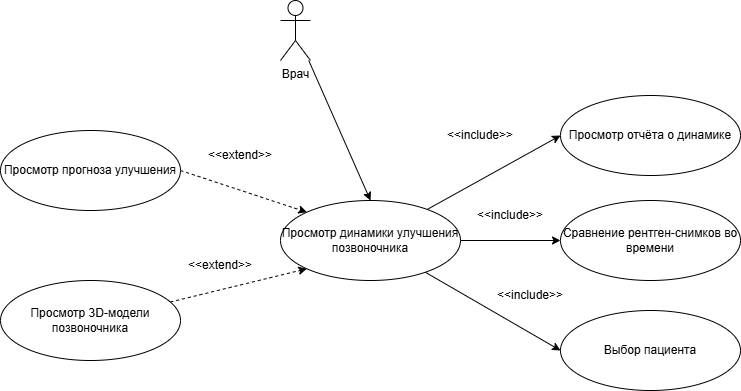

The diagram above was exported from draw.io. Its source (the exported page's mxGraphModel, read from the mxfile embedded in the PNG):
<mxGraphModel dx="2084" dy="1136" grid="1" gridSize="10" guides="1" tooltips="1" connect="1" arrows="1" fold="1" page="1" pageScale="1" pageWidth="827" pageHeight="1169" math="0" shadow="0">
  <root>
    <mxCell id="0" />
    <mxCell id="1" parent="0" />
    <mxCell id="EWGR8a3v7wxAQ4pIiwL9-30" edge="1" parent="1" source="EWGR8a3v7wxAQ4pIiwL9-31" style="rounded=0;orthogonalLoop=1;jettySize=auto;html=1;entryX=0.5;entryY=0;entryDx=0;entryDy=0;" target="EWGR8a3v7wxAQ4pIiwL9-39">
      <mxGeometry relative="1" as="geometry" />
    </mxCell>
    <mxCell id="EWGR8a3v7wxAQ4pIiwL9-31" parent="1" style="shape=umlActor;verticalLabelPosition=bottom;verticalAlign=top;html=1;outlineConnect=0;" value="Врач" vertex="1">
      <mxGeometry height="60" width="30" x="440" y="170" as="geometry" />
    </mxCell>
    <mxCell id="EWGR8a3v7wxAQ4pIiwL9-32" edge="1" parent="1" source="EWGR8a3v7wxAQ4pIiwL9-33" style="rounded=0;orthogonalLoop=1;jettySize=auto;html=1;entryX=0;entryY=0;entryDx=0;entryDy=0;dashed=1;exitX=1;exitY=0.5;exitDx=0;exitDy=0;" target="EWGR8a3v7wxAQ4pIiwL9-39">
      <mxGeometry relative="1" as="geometry" />
    </mxCell>
    <mxCell id="EWGR8a3v7wxAQ4pIiwL9-33" parent="1" style="ellipse;whiteSpace=wrap;html=1;" value="Просмотр прогноза улучшения" vertex="1">
      <mxGeometry height="80" width="180" x="160" y="300" as="geometry" />
    </mxCell>
    <mxCell id="EWGR8a3v7wxAQ4pIiwL9-34" edge="1" parent="1" source="EWGR8a3v7wxAQ4pIiwL9-35" style="rounded=0;orthogonalLoop=1;jettySize=auto;html=1;entryX=0;entryY=1;entryDx=0;entryDy=0;dashed=1;" target="EWGR8a3v7wxAQ4pIiwL9-39">
      <mxGeometry relative="1" as="geometry" />
    </mxCell>
    <mxCell id="EWGR8a3v7wxAQ4pIiwL9-35" parent="1" style="ellipse;whiteSpace=wrap;html=1;" value="Просмотр 3D-модели позвоночника" vertex="1">
      <mxGeometry height="80" width="180" x="160" y="450" as="geometry" />
    </mxCell>
    <mxCell id="EWGR8a3v7wxAQ4pIiwL9-36" edge="1" parent="1" source="EWGR8a3v7wxAQ4pIiwL9-39" style="rounded=0;orthogonalLoop=1;jettySize=auto;html=1;entryX=0;entryY=0.5;entryDx=0;entryDy=0;" target="EWGR8a3v7wxAQ4pIiwL9-42">
      <mxGeometry relative="1" as="geometry" />
    </mxCell>
    <mxCell id="EWGR8a3v7wxAQ4pIiwL9-37" edge="1" parent="1" source="EWGR8a3v7wxAQ4pIiwL9-39" style="rounded=0;orthogonalLoop=1;jettySize=auto;html=1;entryX=0;entryY=0.5;entryDx=0;entryDy=0;" target="EWGR8a3v7wxAQ4pIiwL9-43">
      <mxGeometry relative="1" as="geometry" />
    </mxCell>
    <mxCell id="EWGR8a3v7wxAQ4pIiwL9-38" edge="1" parent="1" source="EWGR8a3v7wxAQ4pIiwL9-39" style="rounded=0;orthogonalLoop=1;jettySize=auto;html=1;entryX=0;entryY=0.5;entryDx=0;entryDy=0;" target="EWGR8a3v7wxAQ4pIiwL9-46">
      <mxGeometry relative="1" as="geometry" />
    </mxCell>
    <mxCell id="EWGR8a3v7wxAQ4pIiwL9-39" parent="1" style="ellipse;whiteSpace=wrap;html=1;" value="Просмотр динамики улучшения позвоночника" vertex="1">
      <mxGeometry height="80" width="180" x="440" y="370" as="geometry" />
    </mxCell>
    <mxCell id="EWGR8a3v7wxAQ4pIiwL9-40" parent="1" style="text;html=1;whiteSpace=wrap;strokeColor=none;fillColor=none;align=center;verticalAlign=middle;rounded=0;" value="&amp;lt;&amp;lt;extend&amp;gt;&amp;gt;" vertex="1">
      <mxGeometry height="30" width="60" x="370" y="310" as="geometry" />
    </mxCell>
    <mxCell id="EWGR8a3v7wxAQ4pIiwL9-41" parent="1" style="text;html=1;whiteSpace=wrap;strokeColor=none;fillColor=none;align=center;verticalAlign=middle;rounded=0;" value="&amp;lt;&amp;lt;extend&amp;gt;&amp;gt;" vertex="1">
      <mxGeometry height="30" width="60" x="350" y="420" as="geometry" />
    </mxCell>
    <mxCell id="EWGR8a3v7wxAQ4pIiwL9-42" parent="1" style="ellipse;whiteSpace=wrap;html=1;" value="Просмотр отчёта о динамике" vertex="1">
      <mxGeometry height="80" width="180" x="720" y="265" as="geometry" />
    </mxCell>
    <mxCell id="EWGR8a3v7wxAQ4pIiwL9-43" parent="1" style="ellipse;whiteSpace=wrap;html=1;" value="Сравнение рентген-снимков во времени" vertex="1">
      <mxGeometry height="80" width="180" x="720" y="370" as="geometry" />
    </mxCell>
    <mxCell id="EWGR8a3v7wxAQ4pIiwL9-44" parent="1" style="text;html=1;whiteSpace=wrap;strokeColor=none;fillColor=none;align=center;verticalAlign=middle;rounded=0;" value="&amp;lt;&amp;lt;include&amp;gt;&amp;gt;" vertex="1">
      <mxGeometry height="30" width="60" x="610" y="290" as="geometry" />
    </mxCell>
    <mxCell id="EWGR8a3v7wxAQ4pIiwL9-45" parent="1" style="text;html=1;whiteSpace=wrap;strokeColor=none;fillColor=none;align=center;verticalAlign=middle;rounded=0;" value="&amp;lt;&amp;lt;include&amp;gt;&amp;gt;" vertex="1">
      <mxGeometry height="30" width="60" x="640" y="370" as="geometry" />
    </mxCell>
    <mxCell id="EWGR8a3v7wxAQ4pIiwL9-46" parent="1" style="ellipse;whiteSpace=wrap;html=1;" value="Выбор пациента" vertex="1">
      <mxGeometry height="80" width="180" x="720" y="480" as="geometry" />
    </mxCell>
    <mxCell id="EWGR8a3v7wxAQ4pIiwL9-47" parent="1" style="text;html=1;whiteSpace=wrap;strokeColor=none;fillColor=none;align=center;verticalAlign=middle;rounded=0;" value="&amp;lt;&amp;lt;include&amp;gt;&amp;gt;" vertex="1">
      <mxGeometry height="30" width="60" x="660" y="450" as="geometry" />
    </mxCell>
  </root>
</mxGraphModel>